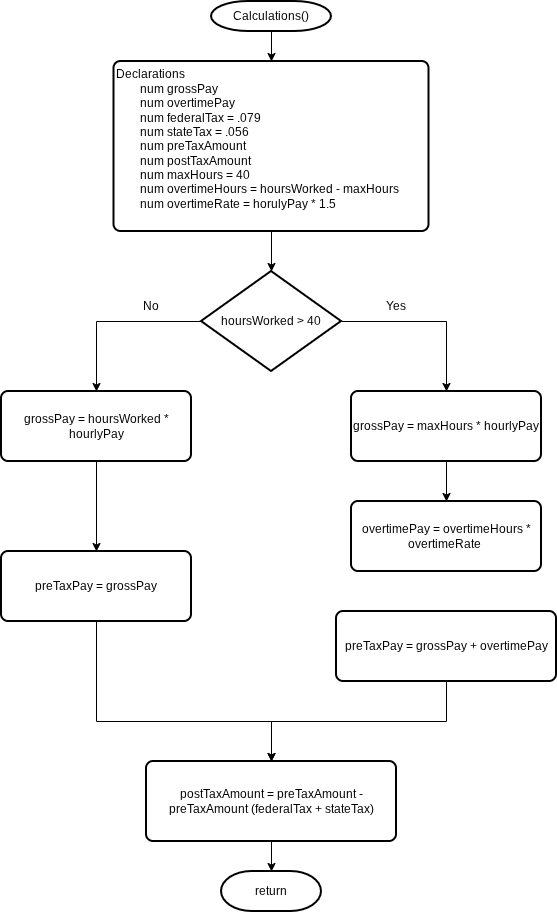

The diagram above was exported from draw.io. Its source (the exported page's mxGraphModel, read from the mxfile embedded in the PNG):
<mxGraphModel dx="1251" dy="564" grid="1" gridSize="10" guides="1" tooltips="1" connect="1" arrows="1" fold="1" page="1" pageScale="1" pageWidth="850" pageHeight="1100" math="0" shadow="0">
  <root>
    <mxCell id="0" />
    <mxCell id="1" parent="0" />
    <mxCell id="cbfLlS4l9N-wNHcRhN1p-5" edge="1" parent="1" source="cbfLlS4l9N-wNHcRhN1p-2" style="edgeStyle=orthogonalEdgeStyle;rounded=0;orthogonalLoop=1;jettySize=auto;html=1;entryX=0.5;entryY=0;entryDx=0;entryDy=0;" target="cbfLlS4l9N-wNHcRhN1p-3">
      <mxGeometry relative="1" as="geometry" />
    </mxCell>
    <mxCell id="cbfLlS4l9N-wNHcRhN1p-2" parent="1" style="strokeWidth=2;html=1;shape=mxgraph.flowchart.terminator;whiteSpace=wrap;" value="Calculations()" vertex="1">
      <mxGeometry height="30" width="120" x="340" y="10" as="geometry" />
    </mxCell>
    <mxCell id="cbfLlS4l9N-wNHcRhN1p-3" parent="1" style="rounded=1;whiteSpace=wrap;html=1;absoluteArcSize=1;arcSize=14;strokeWidth=2;align=left;" value="Declarations&lt;div&gt;&lt;span style=&quot;white-space: pre;&quot;&gt;&#09;&lt;/span&gt;num grossPay&lt;br&gt;&lt;/div&gt;&lt;div&gt;&lt;span style=&quot;white-space: pre;&quot;&gt;&#09;&lt;/span&gt;num overtimePay&lt;br&gt;&lt;/div&gt;&lt;div&gt;&lt;span style=&quot;white-space: pre;&quot;&gt;&#09;&lt;/span&gt;num federalTax = .079&lt;br&gt;&lt;/div&gt;&lt;div&gt;&lt;span style=&quot;white-space: pre;&quot;&gt;&#09;&lt;/span&gt;num stateTax = .056&lt;br&gt;&lt;/div&gt;&lt;div&gt;&lt;span style=&quot;white-space: pre;&quot;&gt;&#09;&lt;/span&gt;num preTaxAmount&lt;br&gt;&lt;/div&gt;&lt;div&gt;&lt;span style=&quot;white-space: pre;&quot;&gt;&#09;&lt;/span&gt;num postTaxAmount&lt;br&gt;&lt;/div&gt;&lt;div&gt;&lt;span style=&quot;white-space: pre;&quot;&gt;&#09;&lt;/span&gt;num maxHours = 40&lt;br&gt;&lt;/div&gt;&lt;div&gt;&lt;span style=&quot;white-space: pre;&quot;&gt;&#09;&lt;/span&gt;num overtimeHours = hoursWorked - maxHours&lt;br&gt;&lt;/div&gt;&lt;div&gt;&lt;span style=&quot;white-space: pre;&quot;&gt;&#09;&lt;/span&gt;num overtimeRate = horulyPay * 1.5&lt;br&gt;&lt;/div&gt;&lt;div&gt;&lt;span style=&quot;white-space: pre;&quot;&gt;&#09;&lt;/span&gt;&lt;br&gt;&lt;/div&gt;" vertex="1">
      <mxGeometry height="170" width="315" x="242.5" y="70" as="geometry" />
    </mxCell>
    <mxCell id="cbfLlS4l9N-wNHcRhN1p-13" edge="1" parent="1" source="cbfLlS4l9N-wNHcRhN1p-8" style="edgeStyle=orthogonalEdgeStyle;rounded=0;orthogonalLoop=1;jettySize=auto;html=1;entryX=0.5;entryY=0;entryDx=0;entryDy=0;" target="cbfLlS4l9N-wNHcRhN1p-11">
      <mxGeometry relative="1" as="geometry" />
    </mxCell>
    <mxCell id="cbfLlS4l9N-wNHcRhN1p-18" edge="1" parent="1" source="cbfLlS4l9N-wNHcRhN1p-8" style="edgeStyle=orthogonalEdgeStyle;rounded=0;orthogonalLoop=1;jettySize=auto;html=1;entryX=0.5;entryY=0;entryDx=0;entryDy=0;" target="cbfLlS4l9N-wNHcRhN1p-19">
      <mxGeometry relative="1" as="geometry">
        <mxPoint x="575" y="400" as="targetPoint" />
      </mxGeometry>
    </mxCell>
    <mxCell id="cbfLlS4l9N-wNHcRhN1p-8" parent="1" style="strokeWidth=2;html=1;shape=mxgraph.flowchart.decision;whiteSpace=wrap;" value="hoursWorked &amp;gt; 40" vertex="1">
      <mxGeometry height="100" width="140" x="330" y="280" as="geometry" />
    </mxCell>
    <mxCell id="cbfLlS4l9N-wNHcRhN1p-17" edge="1" parent="1" source="cbfLlS4l9N-wNHcRhN1p-11" style="edgeStyle=orthogonalEdgeStyle;rounded=0;orthogonalLoop=1;jettySize=auto;html=1;entryX=0.5;entryY=0;entryDx=0;entryDy=0;" target="cbfLlS4l9N-wNHcRhN1p-16">
      <mxGeometry relative="1" as="geometry" />
    </mxCell>
    <mxCell id="cbfLlS4l9N-wNHcRhN1p-11" parent="1" style="rounded=1;whiteSpace=wrap;html=1;absoluteArcSize=1;arcSize=14;strokeWidth=2;" value="grossPay = hoursWorked * hourlyPay" vertex="1">
      <mxGeometry height="70" width="190" x="130" y="400" as="geometry" />
    </mxCell>
    <mxCell id="cbfLlS4l9N-wNHcRhN1p-14" parent="1" style="text;html=1;whiteSpace=wrap;strokeColor=none;fillColor=none;align=center;verticalAlign=middle;rounded=0;" value="No" vertex="1">
      <mxGeometry height="30" width="60" x="250" y="300" as="geometry" />
    </mxCell>
    <mxCell id="cbfLlS4l9N-wNHcRhN1p-26" edge="1" parent="1" source="cbfLlS4l9N-wNHcRhN1p-16" style="edgeStyle=orthogonalEdgeStyle;rounded=0;orthogonalLoop=1;jettySize=auto;html=1;entryX=0.5;entryY=0;entryDx=0;entryDy=0;" target="cbfLlS4l9N-wNHcRhN1p-25">
      <mxGeometry relative="1" as="geometry">
        <Array as="points">
          <mxPoint x="225" y="730" />
          <mxPoint x="400" y="730" />
        </Array>
      </mxGeometry>
    </mxCell>
    <mxCell id="cbfLlS4l9N-wNHcRhN1p-16" parent="1" style="rounded=1;whiteSpace=wrap;html=1;absoluteArcSize=1;arcSize=14;strokeWidth=2;" value="preTaxPay = grossPay" vertex="1">
      <mxGeometry height="70" width="190" x="130" y="560" as="geometry" />
    </mxCell>
    <mxCell id="cbfLlS4l9N-wNHcRhN1p-22" edge="1" parent="1" source="cbfLlS4l9N-wNHcRhN1p-19" style="edgeStyle=orthogonalEdgeStyle;rounded=0;orthogonalLoop=1;jettySize=auto;html=1;entryX=0.5;entryY=0;entryDx=0;entryDy=0;" target="cbfLlS4l9N-wNHcRhN1p-21">
      <mxGeometry relative="1" as="geometry" />
    </mxCell>
    <mxCell id="cbfLlS4l9N-wNHcRhN1p-19" parent="1" style="rounded=1;whiteSpace=wrap;html=1;absoluteArcSize=1;arcSize=14;strokeWidth=2;" value="grossPay = maxHours * hourlyPay" vertex="1">
      <mxGeometry height="70" width="190" x="480" y="400" as="geometry" />
    </mxCell>
    <mxCell id="cbfLlS4l9N-wNHcRhN1p-20" parent="1" style="text;html=1;whiteSpace=wrap;strokeColor=none;fillColor=none;align=center;verticalAlign=middle;rounded=0;" value="Yes" vertex="1">
      <mxGeometry height="30" width="60" x="495" y="300" as="geometry" />
    </mxCell>
    <mxCell id="cbfLlS4l9N-wNHcRhN1p-21" parent="1" style="rounded=1;whiteSpace=wrap;html=1;absoluteArcSize=1;arcSize=14;strokeWidth=2;" value="overtimePay = overtimeHours * overtimeRate&amp;nbsp;" vertex="1">
      <mxGeometry height="70" width="190" x="480" y="510" as="geometry" />
    </mxCell>
    <mxCell id="cbfLlS4l9N-wNHcRhN1p-27" edge="1" parent="1" source="cbfLlS4l9N-wNHcRhN1p-23" style="edgeStyle=orthogonalEdgeStyle;rounded=0;orthogonalLoop=1;jettySize=auto;html=1;entryX=0.5;entryY=0;entryDx=0;entryDy=0;" target="cbfLlS4l9N-wNHcRhN1p-25">
      <mxGeometry relative="1" as="geometry" />
    </mxCell>
    <mxCell id="cbfLlS4l9N-wNHcRhN1p-23" parent="1" style="rounded=1;whiteSpace=wrap;html=1;absoluteArcSize=1;arcSize=14;strokeWidth=2;" value="preTaxPay = grossPay + overtimePay" vertex="1">
      <mxGeometry height="70" width="220" x="465" y="620" as="geometry" />
    </mxCell>
    <mxCell id="cbfLlS4l9N-wNHcRhN1p-24" edge="1" parent="1" source="cbfLlS4l9N-wNHcRhN1p-3" style="edgeStyle=orthogonalEdgeStyle;rounded=0;orthogonalLoop=1;jettySize=auto;html=1;entryX=0.5;entryY=0;entryDx=0;entryDy=0;entryPerimeter=0;" target="cbfLlS4l9N-wNHcRhN1p-8">
      <mxGeometry relative="1" as="geometry" />
    </mxCell>
    <mxCell id="cbfLlS4l9N-wNHcRhN1p-25" parent="1" style="rounded=1;whiteSpace=wrap;html=1;absoluteArcSize=1;arcSize=14;strokeWidth=2;" value="postTaxAmount = preTaxAmount - preTaxAmount (federalTax + stateTax)" vertex="1">
      <mxGeometry height="80" width="250" x="275" y="770" as="geometry" />
    </mxCell>
    <mxCell id="cbfLlS4l9N-wNHcRhN1p-28" parent="1" style="strokeWidth=2;html=1;shape=mxgraph.flowchart.terminator;whiteSpace=wrap;" value="return" vertex="1">
      <mxGeometry height="40" width="100" x="350" y="880" as="geometry" />
    </mxCell>
    <mxCell id="cbfLlS4l9N-wNHcRhN1p-29" edge="1" parent="1" source="cbfLlS4l9N-wNHcRhN1p-25" style="edgeStyle=orthogonalEdgeStyle;rounded=0;orthogonalLoop=1;jettySize=auto;html=1;entryX=0.5;entryY=0;entryDx=0;entryDy=0;entryPerimeter=0;" target="cbfLlS4l9N-wNHcRhN1p-28">
      <mxGeometry relative="1" as="geometry" />
    </mxCell>
  </root>
</mxGraphModel>